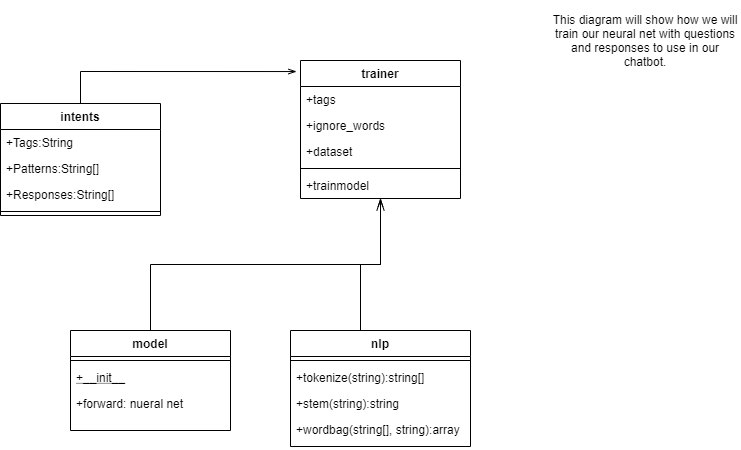

The diagram above was exported from draw.io. Its source (the exported page's mxGraphModel, read from the mxfile embedded in the PNG):
<mxGraphModel dx="1002" dy="678" grid="1" gridSize="10" guides="1" tooltips="1" connect="1" arrows="1" fold="1" page="1" pageScale="1" pageWidth="827" pageHeight="1169" math="0" shadow="0">
  <root>
    <mxCell id="WIyWlLk6GJQsqaUBKTNV-0" />
    <mxCell id="WIyWlLk6GJQsqaUBKTNV-1" parent="WIyWlLk6GJQsqaUBKTNV-0" />
    <mxCell id="zkfFHV4jXpPFQw0GAbJ--6" value="model" style="swimlane;fontStyle=1;align=center;verticalAlign=top;childLayout=stackLayout;horizontal=1;startSize=26;horizontalStack=0;resizeParent=1;resizeLast=0;collapsible=1;marginBottom=0;rounded=0;shadow=0;strokeWidth=1;" parent="WIyWlLk6GJQsqaUBKTNV-1" vertex="1">
      <mxGeometry x="120" y="360" width="160" height="100" as="geometry">
        <mxRectangle x="130" y="380" width="160" height="26" as="alternateBounds" />
      </mxGeometry>
    </mxCell>
    <mxCell id="zkfFHV4jXpPFQw0GAbJ--9" value="" style="line;html=1;strokeWidth=1;align=left;verticalAlign=middle;spacingTop=-1;spacingLeft=3;spacingRight=3;rotatable=0;labelPosition=right;points=[];portConstraint=eastwest;" parent="zkfFHV4jXpPFQw0GAbJ--6" vertex="1">
      <mxGeometry y="26" width="160" height="8" as="geometry" />
    </mxCell>
    <mxCell id="zkfFHV4jXpPFQw0GAbJ--10" value="+__init__" style="text;align=left;verticalAlign=top;spacingLeft=4;spacingRight=4;overflow=hidden;rotatable=0;points=[[0,0.5],[1,0.5]];portConstraint=eastwest;fontStyle=4" parent="zkfFHV4jXpPFQw0GAbJ--6" vertex="1">
      <mxGeometry y="34" width="160" height="26" as="geometry" />
    </mxCell>
    <mxCell id="zkfFHV4jXpPFQw0GAbJ--11" value="+forward: nueral net" style="text;align=left;verticalAlign=top;spacingLeft=4;spacingRight=4;overflow=hidden;rotatable=0;points=[[0,0.5],[1,0.5]];portConstraint=eastwest;" parent="zkfFHV4jXpPFQw0GAbJ--6" vertex="1">
      <mxGeometry y="60" width="160" height="26" as="geometry" />
    </mxCell>
    <mxCell id="zkfFHV4jXpPFQw0GAbJ--12" value="" style="endArrow=openThin;endSize=10;endFill=0;shadow=0;strokeWidth=1;rounded=0;edgeStyle=elbowEdgeStyle;elbow=vertical;" parent="WIyWlLk6GJQsqaUBKTNV-1" source="zkfFHV4jXpPFQw0GAbJ--6" target="zkfFHV4jXpPFQw0GAbJ--0" edge="1">
      <mxGeometry width="160" relative="1" as="geometry">
        <mxPoint x="200" y="203" as="sourcePoint" />
        <mxPoint x="200" y="203" as="targetPoint" />
      </mxGeometry>
    </mxCell>
    <mxCell id="zkfFHV4jXpPFQw0GAbJ--16" value="" style="endArrow=openThin;endFill=0;shadow=0;strokeWidth=1;rounded=0;edgeStyle=elbowEdgeStyle;elbow=vertical;" parent="WIyWlLk6GJQsqaUBKTNV-1" target="zkfFHV4jXpPFQw0GAbJ--0" edge="1">
      <mxGeometry width="160" relative="1" as="geometry">
        <mxPoint x="410" y="360" as="sourcePoint" />
        <mxPoint x="310" y="271" as="targetPoint" />
      </mxGeometry>
    </mxCell>
    <mxCell id="JKMDytDkjgz4zfTM1Uhx-16" style="edgeStyle=orthogonalEdgeStyle;rounded=0;orthogonalLoop=1;jettySize=auto;html=1;exitX=0.5;exitY=0;exitDx=0;exitDy=0;entryX=-0.025;entryY=0.08;entryDx=0;entryDy=0;entryPerimeter=0;endArrow=openThin;endFill=0;" edge="1" parent="WIyWlLk6GJQsqaUBKTNV-1" source="JKMDytDkjgz4zfTM1Uhx-0" target="zkfFHV4jXpPFQw0GAbJ--0">
      <mxGeometry relative="1" as="geometry" />
    </mxCell>
    <mxCell id="JKMDytDkjgz4zfTM1Uhx-0" value="intents" style="swimlane;fontStyle=1;align=center;verticalAlign=top;childLayout=stackLayout;horizontal=1;startSize=26;horizontalStack=0;resizeParent=1;resizeLast=0;collapsible=1;marginBottom=0;rounded=0;shadow=0;strokeWidth=1;" vertex="1" parent="WIyWlLk6GJQsqaUBKTNV-1">
      <mxGeometry x="50" y="133" width="160" height="112" as="geometry">
        <mxRectangle x="340" y="380" width="170" height="26" as="alternateBounds" />
      </mxGeometry>
    </mxCell>
    <mxCell id="JKMDytDkjgz4zfTM1Uhx-1" value="+Tags:String" style="text;align=left;verticalAlign=top;spacingLeft=4;spacingRight=4;overflow=hidden;rotatable=0;points=[[0,0.5],[1,0.5]];portConstraint=eastwest;" vertex="1" parent="JKMDytDkjgz4zfTM1Uhx-0">
      <mxGeometry y="26" width="160" height="26" as="geometry" />
    </mxCell>
    <mxCell id="JKMDytDkjgz4zfTM1Uhx-12" value="+Patterns:String[]" style="text;align=left;verticalAlign=top;spacingLeft=4;spacingRight=4;overflow=hidden;rotatable=0;points=[[0,0.5],[1,0.5]];portConstraint=eastwest;" vertex="1" parent="JKMDytDkjgz4zfTM1Uhx-0">
      <mxGeometry y="52" width="160" height="26" as="geometry" />
    </mxCell>
    <mxCell id="JKMDytDkjgz4zfTM1Uhx-11" value="+Responses:String[]" style="text;align=left;verticalAlign=top;spacingLeft=4;spacingRight=4;overflow=hidden;rotatable=0;points=[[0,0.5],[1,0.5]];portConstraint=eastwest;" vertex="1" parent="JKMDytDkjgz4zfTM1Uhx-0">
      <mxGeometry y="78" width="160" height="26" as="geometry" />
    </mxCell>
    <mxCell id="JKMDytDkjgz4zfTM1Uhx-2" value="" style="line;html=1;strokeWidth=1;align=left;verticalAlign=middle;spacingTop=-1;spacingLeft=3;spacingRight=3;rotatable=0;labelPosition=right;points=[];portConstraint=eastwest;" vertex="1" parent="JKMDytDkjgz4zfTM1Uhx-0">
      <mxGeometry y="104" width="160" height="8" as="geometry" />
    </mxCell>
    <mxCell id="JKMDytDkjgz4zfTM1Uhx-6" value="nlp" style="swimlane;fontStyle=1;align=center;verticalAlign=top;childLayout=stackLayout;horizontal=1;startSize=26;horizontalStack=0;resizeParent=1;resizeParentMax=0;resizeLast=0;collapsible=1;marginBottom=0;" vertex="1" parent="WIyWlLk6GJQsqaUBKTNV-1">
      <mxGeometry x="340" y="360" width="180" height="116" as="geometry" />
    </mxCell>
    <mxCell id="JKMDytDkjgz4zfTM1Uhx-8" value="" style="line;strokeWidth=1;fillColor=none;align=left;verticalAlign=middle;spacingTop=-1;spacingLeft=3;spacingRight=3;rotatable=0;labelPosition=right;points=[];portConstraint=eastwest;" vertex="1" parent="JKMDytDkjgz4zfTM1Uhx-6">
      <mxGeometry y="26" width="180" height="8" as="geometry" />
    </mxCell>
    <mxCell id="JKMDytDkjgz4zfTM1Uhx-19" value="+tokenize(string):string[]" style="text;align=left;verticalAlign=top;spacingLeft=4;spacingRight=4;overflow=hidden;rotatable=0;points=[[0,0.5],[1,0.5]];portConstraint=eastwest;rounded=0;shadow=0;html=0;" vertex="1" parent="JKMDytDkjgz4zfTM1Uhx-6">
      <mxGeometry y="34" width="180" height="26" as="geometry" />
    </mxCell>
    <mxCell id="JKMDytDkjgz4zfTM1Uhx-20" value="+stem(string):string" style="text;align=left;verticalAlign=top;spacingLeft=4;spacingRight=4;overflow=hidden;rotatable=0;points=[[0,0.5],[1,0.5]];portConstraint=eastwest;rounded=0;shadow=0;html=0;" vertex="1" parent="JKMDytDkjgz4zfTM1Uhx-6">
      <mxGeometry y="60" width="180" height="26" as="geometry" />
    </mxCell>
    <mxCell id="JKMDytDkjgz4zfTM1Uhx-9" value="+wordbag(string[], string):array" style="text;strokeColor=none;fillColor=none;align=left;verticalAlign=top;spacingLeft=4;spacingRight=4;overflow=hidden;rotatable=0;points=[[0,0.5],[1,0.5]];portConstraint=eastwest;" vertex="1" parent="JKMDytDkjgz4zfTM1Uhx-6">
      <mxGeometry y="86" width="180" height="30" as="geometry" />
    </mxCell>
    <mxCell id="zkfFHV4jXpPFQw0GAbJ--0" value="trainer" style="swimlane;fontStyle=1;align=center;verticalAlign=top;childLayout=stackLayout;horizontal=1;startSize=26;horizontalStack=0;resizeParent=1;resizeLast=0;collapsible=1;marginBottom=0;rounded=0;shadow=0;strokeWidth=1;" parent="WIyWlLk6GJQsqaUBKTNV-1" vertex="1">
      <mxGeometry x="350" y="90" width="160" height="138" as="geometry">
        <mxRectangle x="230" y="140" width="160" height="26" as="alternateBounds" />
      </mxGeometry>
    </mxCell>
    <mxCell id="zkfFHV4jXpPFQw0GAbJ--1" value="+tags" style="text;align=left;verticalAlign=top;spacingLeft=4;spacingRight=4;overflow=hidden;rotatable=0;points=[[0,0.5],[1,0.5]];portConstraint=eastwest;" parent="zkfFHV4jXpPFQw0GAbJ--0" vertex="1">
      <mxGeometry y="26" width="160" height="26" as="geometry" />
    </mxCell>
    <mxCell id="zkfFHV4jXpPFQw0GAbJ--2" value="+ignore_words" style="text;align=left;verticalAlign=top;spacingLeft=4;spacingRight=4;overflow=hidden;rotatable=0;points=[[0,0.5],[1,0.5]];portConstraint=eastwest;rounded=0;shadow=0;html=0;" parent="zkfFHV4jXpPFQw0GAbJ--0" vertex="1">
      <mxGeometry y="52" width="160" height="26" as="geometry" />
    </mxCell>
    <mxCell id="zkfFHV4jXpPFQw0GAbJ--3" value="+dataset" style="text;align=left;verticalAlign=top;spacingLeft=4;spacingRight=4;overflow=hidden;rotatable=0;points=[[0,0.5],[1,0.5]];portConstraint=eastwest;rounded=0;shadow=0;html=0;" parent="zkfFHV4jXpPFQw0GAbJ--0" vertex="1">
      <mxGeometry y="78" width="160" height="26" as="geometry" />
    </mxCell>
    <mxCell id="zkfFHV4jXpPFQw0GAbJ--4" value="" style="line;html=1;strokeWidth=1;align=left;verticalAlign=middle;spacingTop=-1;spacingLeft=3;spacingRight=3;rotatable=0;labelPosition=right;points=[];portConstraint=eastwest;" parent="zkfFHV4jXpPFQw0GAbJ--0" vertex="1">
      <mxGeometry y="104" width="160" height="8" as="geometry" />
    </mxCell>
    <mxCell id="zkfFHV4jXpPFQw0GAbJ--5" value="+trainmodel" style="text;align=left;verticalAlign=top;spacingLeft=4;spacingRight=4;overflow=hidden;rotatable=0;points=[[0,0.5],[1,0.5]];portConstraint=eastwest;" parent="zkfFHV4jXpPFQw0GAbJ--0" vertex="1">
      <mxGeometry y="112" width="160" height="26" as="geometry" />
    </mxCell>
    <mxCell id="JKMDytDkjgz4zfTM1Uhx-21" value="This diagram will show how we will train our neural net with questions and responses to use in our chatbot." style="text;html=1;strokeColor=none;fillColor=none;align=center;verticalAlign=middle;whiteSpace=wrap;rounded=0;" vertex="1" parent="WIyWlLk6GJQsqaUBKTNV-1">
      <mxGeometry x="600" y="30" width="190" height="80" as="geometry" />
    </mxCell>
  </root>
</mxGraphModel>